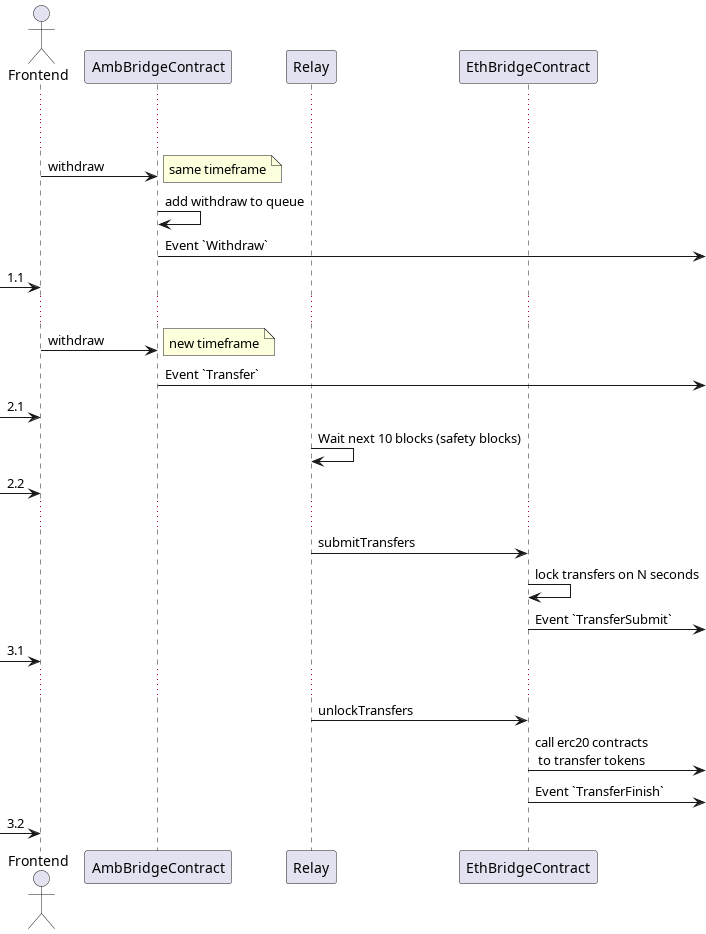

The diagram above was rendered by PlantUML. Its source (embedded in the PNG):
@startuml

actor Frontend
participant AmbBridgeContract
participant Relay
participant EthBridgeContract


...
...


Frontend -> AmbBridgeContract : withdraw
note right: same timeframe
AmbBridgeContract -> AmbBridgeContract: add withdraw to queue
AmbBridgeContract ->: Event `Withdraw`
-> Frontend: 1.1

...

Frontend -> AmbBridgeContract : withdraw
note right: new timeframe

AmbBridgeContract ->: Event `Transfer`
-> Frontend: 2.1

Relay -> Relay : Wait next 10 blocks (safety blocks)
-> Frontend: 2.2
...

Relay -> EthBridgeContract : submitTransfers
EthBridgeContract -> EthBridgeContract: lock transfers on N seconds
EthBridgeContract ->: Event `TransferSubmit`
-> Frontend: 3.1
...

Relay -> EthBridgeContract: unlockTransfers
EthBridgeContract ->: call erc20 contracts\n to transfer tokens
EthBridgeContract ->: Event `TransferFinish`
-> Frontend: 3.2


@enduml